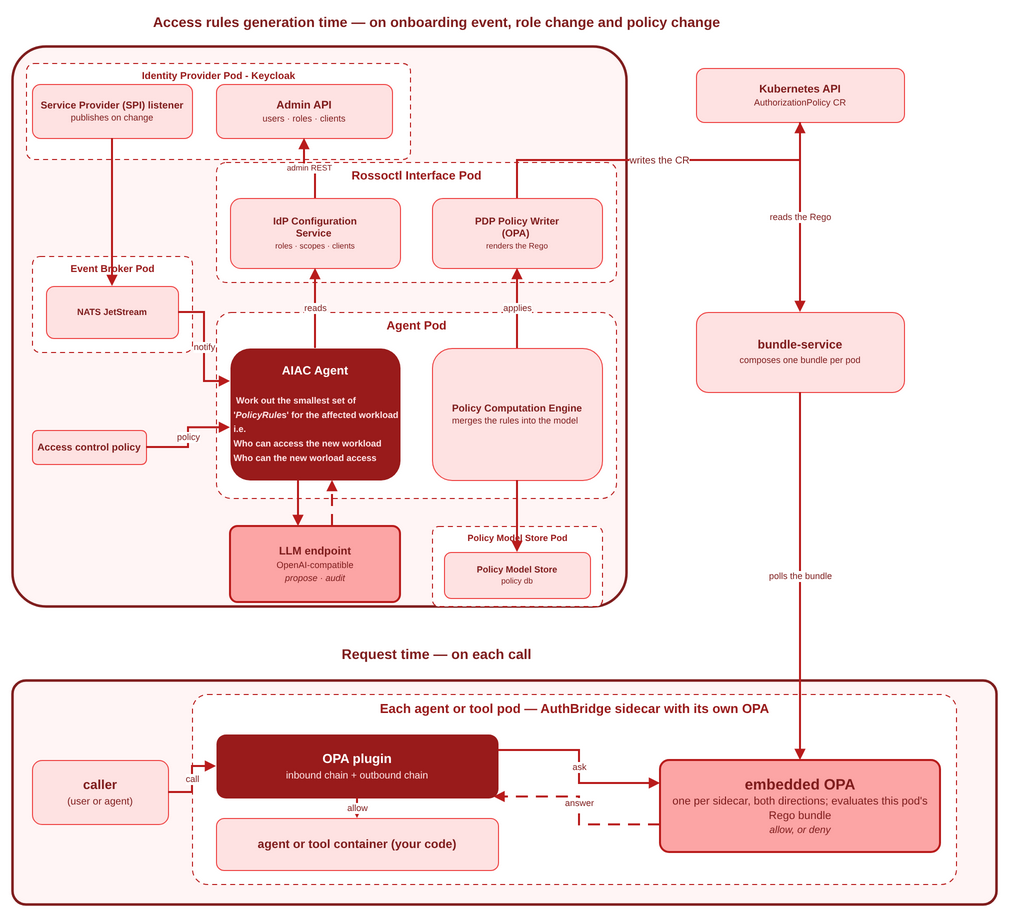

The diagram above was exported from draw.io. Its source (the exported page's mxGraphModel, read from the mxfile embedded in the PNG):
<mxGraphModel dx="2388" dy="926" grid="1" gridSize="10" guides="1" tooltips="1" connect="1" arrows="1" fold="1" page="1" pageScale="1" pageWidth="1100" pageHeight="1100" math="0" shadow="0">
  <root>
    <mxCell id="0" />
    <mxCell id="1" parent="0" />
    <mxCell id="t1bg" parent="1" style="rounded=1;arcSize=6;html=1;fillColor=#fff5f5;strokeColor=#7f1d1d;strokeWidth=2.5;" value="" vertex="1">
      <mxGeometry height="560" width="614" x="16" y="36" as="geometry" />
    </mxCell>
    <mxCell id="t1title" parent="1" style="text;html=1;align=center;verticalAlign=middle;fontSize=14;fontStyle=1;fontColor=#7f1d1d;" value="Access rules generation time — on onboarding event, role change and policy change" vertex="1">
      <mxGeometry height="24" width="848" x="16" as="geometry" />
    </mxCell>
    <mxCell id="t2bg" parent="1" style="rounded=1;arcSize=6;html=1;fillColor=#fff5f5;strokeColor=#7f1d1d;strokeWidth=2.5;" value="" vertex="1">
      <mxGeometry height="224" width="984" x="16" y="670" as="geometry" />
    </mxCell>
    <mxCell id="t2title" parent="1" style="text;html=1;align=center;verticalAlign=middle;fontSize=14;fontStyle=1;fontColor=#7f1d1d;" value="Request time — on each call" vertex="1">
      <mxGeometry height="24" width="848" x="16" y="632" as="geometry" />
    </mxCell>
    <mxCell id="kcpod" parent="1" style="rounded=1;arcSize=8;html=1;dashed=1;dashPattern=5 4;fillColor=#ffffff;strokeColor=#b91c1c;fontColor=#991b1b;fontSize=10;fontStyle=1;verticalAlign=top;container=1;collapsible=0;" value="Identity Provider Pod -&amp;nbsp;Keycloak" vertex="1">
      <mxGeometry height="96" width="384" x="30" y="53" as="geometry" />
    </mxCell>
    <mxCell id="kcapi" parent="kcpod" style="rounded=1;whiteSpace=wrap;html=1;fillColor=#fee2e2;strokeColor=#ef4444;fontColor=#7f1d1d;fontSize=11;" value="&lt;b&gt;Admin API&lt;/b&gt;&lt;br&gt;&lt;font style=&quot;font-size:9px&quot;&gt;users · roles · clients&lt;/font&gt;" vertex="1">
      <mxGeometry height="54" width="176" x="190" y="21" as="geometry" />
    </mxCell>
    <mxCell id="k8sapi" parent="1" style="rounded=1;whiteSpace=wrap;html=1;fillColor=#fee2e2;strokeColor=#ef4444;fontColor=#7f1d1d;fontSize=11;" value="&lt;b&gt;Kubernetes API&lt;/b&gt;&lt;br&gt;&lt;font style='font-size:9px'&gt;AuthorizationPolicy CR&lt;/font&gt;" vertex="1">
      <mxGeometry height="54" width="208" x="700" y="58" as="geometry" />
    </mxCell>
    <mxCell id="spi" parent="kcpod" style="rounded=1;whiteSpace=wrap;html=1;fillColor=#fee2e2;strokeColor=#ef4444;fontColor=#7f1d1d;fontSize=10;" value="&lt;b&gt;Service Provider (SPI) listener&lt;/b&gt;&lt;br&gt;&lt;font style=&quot;font-size:9px&quot;&gt;publishes on change&lt;/font&gt;" vertex="1">
      <mxGeometry height="54" width="160" x="6" y="21" as="geometry" />
    </mxCell>
    <mxCell id="brokerpod" parent="1" style="rounded=1;arcSize=8;html=1;dashed=1;dashPattern=5 4;fillColor=#ffffff;strokeColor=#b91c1c;fontColor=#991b1b;fontSize=10;fontStyle=1;verticalAlign=top;container=1;collapsible=0;" value="Event Broker Pod" vertex="1">
      <mxGeometry height="96" width="160" x="36" y="246" as="geometry" />
    </mxCell>
    <mxCell id="nats" parent="brokerpod" style="rounded=1;whiteSpace=wrap;html=1;fillColor=#fee2e2;strokeColor=#ef4444;fontColor=#7f1d1d;fontSize=9;" value="&lt;b&gt;NATS JetStream&lt;/b&gt;" vertex="1">
      <mxGeometry height="52" width="132" x="14" y="30" as="geometry" />
    </mxCell>
    <mxCell id="cfgmap" parent="1" style="rounded=1;whiteSpace=wrap;html=1;fillColor=#fee2e2;strokeColor=#ef4444;fontColor=#7f1d1d;fontSize=10;" value="&lt;b&gt;Access control policy&lt;br&gt;&lt;/b&gt;" vertex="1">
      <mxGeometry height="34" width="114" x="36" y="420" as="geometry" />
    </mxCell>
    <mxCell id="ifacepod" parent="1" style="rounded=1;arcSize=8;html=1;dashed=1;dashPattern=5 4;fillColor=#ffffff;strokeColor=#b91c1c;fontColor=#991b1b;fontSize=12;fontStyle=1;verticalAlign=top;container=1;collapsible=0;" value="Rossoctl Interface Pod" vertex="1">
      <mxGeometry height="120" width="400" x="220" y="152" as="geometry" />
    </mxCell>
    <mxCell id="idp" parent="ifacepod" style="rounded=1;whiteSpace=wrap;html=1;fillColor=#fee2e2;strokeColor=#ef4444;fontColor=#7f1d1d;fontSize=10;" value="&lt;b&gt;IdP Configuration&lt;br&gt;Service&amp;nbsp;&lt;/b&gt;&lt;br&gt;&lt;font style=&quot;font-size:8px&quot;&gt;roles · scopes · clients&lt;/font&gt;" vertex="1">
      <mxGeometry height="70" width="170" x="14" y="36" as="geometry" />
    </mxCell>
    <mxCell id="pdp" parent="ifacepod" style="rounded=1;whiteSpace=wrap;html=1;fillColor=#fee2e2;strokeColor=#ef4444;fontColor=#7f1d1d;fontSize=10;" value="&lt;b&gt;PDP Policy Writer&lt;br&gt;(OPA)&amp;nbsp;&lt;/b&gt;&lt;br&gt;&lt;font style=&quot;font-size:8px&quot;&gt;renders the Rego&lt;/font&gt;" vertex="1">
      <mxGeometry height="70" width="170" x="216" y="36" as="geometry" />
    </mxCell>
    <mxCell id="agentpod" parent="1" style="rounded=1;arcSize=8;html=1;dashed=1;dashPattern=5 4;fillColor=#ffffff;strokeColor=#b91c1c;fontColor=#991b1b;fontSize=12;fontStyle=1;verticalAlign=top;container=1;collapsible=0;" value="Agent Pod" vertex="1">
      <mxGeometry height="186" width="400" x="220" y="302" as="geometry" />
    </mxCell>
    <mxCell id="aiacagent" parent="agentpod" style="rounded=1;whiteSpace=wrap;html=1;fillColor=#991b1b;strokeColor=none;fontColor=#ffffff;fontSize=12;" value="&lt;b&gt;AIAC Agent&lt;/b&gt;&lt;br&gt;&lt;div&gt;&lt;br&gt;&lt;div align=&quot;left&quot;&gt;&lt;b&gt;&lt;font color=&quot;#ffe4e6&quot; style=&quot;font-size: 9px;&quot;&gt;&amp;nbsp; Work out&amp;nbsp;&lt;/font&gt;&lt;font color=&quot;#ffe4e6&quot; style=&quot;font-size: 9px;&quot;&gt;the smallest set of&amp;nbsp; &amp;nbsp;'&lt;i&gt;PolicyRule&lt;/i&gt;s' for the affected workload&lt;/font&gt;&lt;/b&gt;&lt;br&gt;&lt;b&gt;&lt;font color=&quot;#ffe4e6&quot; style=&quot;font-size: 9px;&quot;&gt;&amp;nbsp;i.e.&amp;nbsp;&amp;nbsp;&lt;/font&gt;&lt;/b&gt;&lt;br&gt;&lt;b&gt;&lt;font color=&quot;#ffe4e6&quot; style=&quot;font-size: 9px;&quot;&gt;&amp;nbsp;Who can access the new workload&lt;/font&gt;&lt;/b&gt;&lt;br&gt;&lt;b&gt;&lt;font color=&quot;#ffe4e6&quot; style=&quot;font-size: 9px;&quot;&gt;&amp;nbsp;Who can the new worload access&lt;/font&gt;&lt;/b&gt;&lt;/div&gt;&lt;/div&gt;" vertex="1">
      <mxGeometry height="132" width="170" x="14" y="36" as="geometry" />
    </mxCell>
    <mxCell id="pce" parent="agentpod" style="rounded=1;whiteSpace=wrap;html=1;fillColor=#fee2e2;strokeColor=#ef4444;fontColor=#7f1d1d;fontSize=10;" value="&lt;b&gt;Policy Computation Engine&lt;/b&gt;&lt;br&gt;&lt;div align=&quot;left&quot;&gt;&lt;font style=&quot;font-size:9px&quot;&gt;merges the rules into the model&lt;/font&gt;&lt;/div&gt;" vertex="1">
      <mxGeometry height="132" width="170" x="216" y="36" as="geometry" />
    </mxCell>
    <mxCell id="llm" parent="1" style="rounded=1;arcSize=10;whiteSpace=wrap;html=1;fillColor=#fca5a5;strokeColor=#b91c1c;strokeWidth=2;fontColor=#7f1d1d;fontSize=11;" value="&lt;b&gt;LLM endpoint&lt;/b&gt;&lt;br&gt;&lt;font style='font-size:9px'&gt;OpenAI-compatible&lt;/font&gt;&lt;br&gt;&lt;i&gt;&lt;font style='font-size:9px'&gt;propose · audit&lt;/font&gt;&lt;/i&gt;" vertex="1">
      <mxGeometry height="76" width="170" x="234" y="516" as="geometry" />
    </mxCell>
    <mxCell id="pmspod" parent="1" style="rounded=1;arcSize=8;html=1;dashed=1;dashPattern=5 4;fillColor=#ffffff;strokeColor=#b91c1c;fontColor=#991b1b;fontSize=9;fontStyle=1;verticalAlign=top;container=1;collapsible=0;" value="Policy Model Store Pod" vertex="1">
      <mxGeometry height="80" width="170" x="436" y="516" as="geometry" />
    </mxCell>
    <mxCell id="pms" parent="pmspod" style="rounded=1;whiteSpace=wrap;html=1;fillColor=#fee2e2;strokeColor=#ef4444;fontColor=#7f1d1d;fontSize=9;" value="&lt;b&gt;Policy Model Store&lt;/b&gt;&lt;br&gt;&lt;font style=&quot;font-size:8px&quot;&gt;policy db&lt;/font&gt;" vertex="1">
      <mxGeometry height="46" width="146" x="12" y="26" as="geometry" />
    </mxCell>
    <mxCell id="bundle" parent="1" style="rounded=1;whiteSpace=wrap;html=1;fillColor=#fee2e2;strokeColor=#ef4444;fontColor=#7f1d1d;fontSize=12;" value="&lt;b&gt;bundle-service&lt;/b&gt;&lt;br&gt;&lt;font style='font-size:9px'&gt;composes one bundle per pod&lt;/font&gt;" vertex="1">
      <mxGeometry height="80" width="208" x="700" y="302" as="geometry" />
    </mxCell>
    <mxCell id="caller" parent="1" style="rounded=1;whiteSpace=wrap;html=1;fillColor=#fee2e2;strokeColor=#ef4444;fontColor=#7f1d1d;fontSize=13;" value="&lt;b&gt;caller&lt;/b&gt;&lt;br&gt;&lt;font style='font-size:10px'&gt;(user or agent)&lt;/font&gt;" vertex="1">
      <mxGeometry height="64" width="136" x="36" y="750" as="geometry" />
    </mxCell>
    <mxCell id="gatepod" parent="1" style="rounded=1;arcSize=8;html=1;dashed=1;dashPattern=5 4;fillColor=#ffffff;strokeColor=#b91c1c;fontColor=#991b1b;fontSize=13;fontStyle=1;verticalAlign=top;container=1;collapsible=0;" value="Each agent or tool pod — AuthBridge sidecar with its own OPA" vertex="1">
      <mxGeometry height="190" width="764" x="196" y="684" as="geometry" />
    </mxCell>
    <mxCell id="opaplugin" parent="gatepod" style="rounded=1;whiteSpace=wrap;html=1;fillColor=#991b1b;strokeColor=none;fontColor=#ffffff;fontSize=13;" value="&lt;b&gt;OPA plugin&lt;/b&gt;&lt;br&gt;&lt;font color=&quot;#ffe4e6&quot; style=&quot;font-size: 10px;&quot;&gt;inbound chain + outbound chain&lt;/font&gt;" vertex="1">
      <mxGeometry height="64" width="282" x="24" y="40" as="geometry" />
    </mxCell>
    <mxCell id="agentcontainer" parent="gatepod" style="rounded=1;whiteSpace=wrap;html=1;fillColor=#fee2e2;strokeColor=#ef4444;fontColor=#7f1d1d;fontSize=12;" value="&lt;b&gt;agent or tool container (your code)&lt;/b&gt;" vertex="1">
      <mxGeometry height="52" width="282" x="24" y="124" as="geometry" />
    </mxCell>
    <mxCell id="opa" parent="gatepod" style="rounded=1;arcSize=10;whiteSpace=wrap;html=1;fillColor=#fca5a5;strokeColor=#b91c1c;strokeWidth=2;fontColor=#7f1d1d;" value="&lt;b&gt;&lt;font style=&quot;font-size:15px&quot;&gt;embedded OPA&lt;/font&gt;&lt;/b&gt;&lt;br&gt;&lt;font style=&quot;font-size:11px&quot;&gt;one per sidecar, both directions; evaluates this pod's Rego bundle&lt;/font&gt;&lt;br&gt;&lt;i&gt;&lt;font style=&quot;font-size:10px&quot;&gt;allow, or deny&lt;/font&gt;&lt;/i&gt;" vertex="1">
      <mxGeometry height="92" width="280" x="468" y="66" as="geometry" />
    </mxCell>
    <mxCell id="e1" edge="1" parent="1" source="spi" style="edgeStyle=orthogonalEdgeStyle;rounded=0;html=1;strokeColor=#b91c1c;strokeWidth=2;endArrow=block;endFill=1;exitX=0.5;exitY=1;entryX=0.5;entryY=0;" target="nats">
      <mxGeometry relative="1" as="geometry" />
    </mxCell>
    <mxCell id="e2" edge="1" parent="1" source="nats" style="edgeStyle=orthogonalEdgeStyle;rounded=0;html=1;strokeColor=#b91c1c;strokeWidth=2;endArrow=block;endFill=1;fontColor=#7f1d1d;fontSize=9;exitX=1;exitY=0.5;entryX=0;entryY=0.25;" target="aiacagent" value="notify">
      <mxGeometry relative="1" x="0.0083" as="geometry">
        <mxPoint as="offset" />
      </mxGeometry>
    </mxCell>
    <mxCell id="e3" edge="1" parent="1" source="cfgmap" style="edgeStyle=orthogonalEdgeStyle;rounded=0;html=1;strokeColor=#b91c1c;strokeWidth=2;endArrow=block;endFill=1;fontColor=#7f1d1d;fontSize=9;exitX=1;exitY=0.5;entryX=0;entryY=0.6;" target="aiacagent" value="policy">
      <mxGeometry relative="1" as="geometry" />
    </mxCell>
    <mxCell id="e4" edge="1" parent="1" source="aiacagent" style="edgeStyle=orthogonalEdgeStyle;rounded=0;html=1;strokeColor=#b91c1c;strokeWidth=2;endArrow=block;endFill=1;fontColor=#7f1d1d;fontSize=9;exitX=0.5;exitY=0;entryX=0.5;entryY=1;" target="idp" value="reads">
      <mxGeometry relative="1" as="geometry" />
    </mxCell>
    <mxCell id="e5" edge="1" parent="1" source="pce" style="edgeStyle=orthogonalEdgeStyle;rounded=0;html=1;strokeColor=#b91c1c;strokeWidth=2;endArrow=block;endFill=1;fontColor=#7f1d1d;fontSize=9;exitX=0.5;exitY=0;entryX=0.5;entryY=1;" target="pdp" value="applies">
      <mxGeometry relative="1" as="geometry" />
    </mxCell>
    <mxCell id="e6" edge="1" parent="1" source="idp" style="edgeStyle=orthogonalEdgeStyle;rounded=0;html=1;strokeColor=#b91c1c;strokeWidth=2;endArrow=block;endFill=1;fontColor=#7f1d1d;fontSize=8;exitX=0.5;exitY=0;entryX=0.5;entryY=1;" target="kcapi" value="admin REST">
      <mxGeometry relative="1" as="geometry" />
    </mxCell>
    <mxCell id="e7" edge="1" parent="1" source="pdp" style="edgeStyle=orthogonalEdgeStyle;rounded=0;html=1;strokeColor=#b91c1c;strokeWidth=2;endArrow=block;endFill=1;fontColor=#7f1d1d;fontSize=8;exitX=0.5;exitY=0;entryX=0.5;entryY=1;" target="k8sapi" value="&lt;font style=&quot;font-size: 10px;&quot;&gt;writes the CR&lt;/font&gt;">
      <mxGeometry relative="1" as="geometry" />
    </mxCell>
    <mxCell id="e8" edge="1" parent="1" source="aiacagent" style="edgeStyle=orthogonalEdgeStyle;rounded=0;html=1;strokeColor=#b91c1c;strokeWidth=2;endArrow=block;endFill=1;exitX=0.4;exitY=1;entryX=0.4;entryY=0;" target="llm">
      <mxGeometry relative="1" as="geometry" />
    </mxCell>
    <mxCell id="e9" edge="1" parent="1" source="llm" style="edgeStyle=orthogonalEdgeStyle;rounded=0;html=1;strokeColor=#b91c1c;strokeWidth=2;endArrow=block;endFill=1;dashed=1;dashPattern=6 4;exitX=0.6;exitY=0;entryX=0.6;entryY=1;" target="aiacagent">
      <mxGeometry relative="1" as="geometry" />
    </mxCell>
    <mxCell id="e10" edge="1" parent="1" source="pce" style="edgeStyle=orthogonalEdgeStyle;rounded=0;html=1;strokeColor=#b91c1c;strokeWidth=2;endArrow=block;endFill=1;exitX=0.5;exitY=1;entryX=0.5;entryY=0;" target="pms">
      <mxGeometry relative="1" as="geometry" />
    </mxCell>
    <mxCell id="e11" edge="1" parent="1" source="k8sapi" style="edgeStyle=orthogonalEdgeStyle;rounded=0;html=1;strokeColor=#b91c1c;strokeWidth=2;endArrow=block;endFill=1;fontColor=#7f1d1d;fontSize=9;exitX=0.5;exitY=1;entryX=0.5;entryY=0;" target="bundle" value="reads the Rego">
      <mxGeometry relative="1" as="geometry" />
    </mxCell>
    <mxCell id="e12" edge="1" parent="1" source="bundle" style="edgeStyle=orthogonalEdgeStyle;rounded=0;html=1;strokeColor=#b91c1c;strokeWidth=2;endArrow=block;endFill=1;fontColor=#7f1d1d;fontSize=9;exitX=0.5;exitY=1;entryX=0.5;entryY=0;" target="opa" value="polls the bundle">
      <mxGeometry relative="1" as="geometry" />
    </mxCell>
    <mxCell id="e13" edge="1" parent="1" source="caller" style="edgeStyle=orthogonalEdgeStyle;rounded=0;html=1;strokeColor=#b91c1c;strokeWidth=2;endArrow=block;endFill=1;fontColor=#7f1d1d;fontSize=9;exitX=1;exitY=0.5;entryX=0;entryY=0.5;" target="opaplugin" value="call">
      <mxGeometry relative="1" as="geometry" />
    </mxCell>
    <mxCell id="e14" edge="1" parent="1" source="opaplugin" style="edgeStyle=orthogonalEdgeStyle;rounded=0;html=1;strokeColor=#b91c1c;strokeWidth=2;endArrow=block;endFill=1;fontColor=#7f1d1d;fontSize=9;exitX=0.5;exitY=1;entryX=0.5;entryY=0;" target="agentcontainer" value="allow">
      <mxGeometry relative="1" as="geometry" />
    </mxCell>
    <mxCell id="e15" edge="1" parent="1" source="opaplugin" style="edgeStyle=orthogonalEdgeStyle;rounded=0;html=1;strokeColor=#b91c1c;strokeWidth=2;endArrow=block;endFill=1;fontColor=#7f1d1d;fontSize=9;exitX=1;exitY=0.25;entryX=0;entryY=0.25;entryDx=0;entryDy=0;" target="opa" value="ask">
      <mxGeometry relative="1" as="geometry" />
    </mxCell>
    <mxCell id="e16" edge="1" parent="1" source="opa" style="edgeStyle=orthogonalEdgeStyle;rounded=0;html=1;strokeColor=#b91c1c;strokeWidth=2;endArrow=block;endFill=1;dashed=1;dashPattern=6 4;fontColor=#7f1d1d;fontSize=9;exitX=0;exitY=0.7;entryX=0.984;entryY=0.977;entryDx=0;entryDy=0;entryPerimeter=0;" target="opaplugin" value="answer">
      <mxGeometry relative="1" x="0.0493" as="geometry" />
    </mxCell>
  </root>
</mxGraphModel>